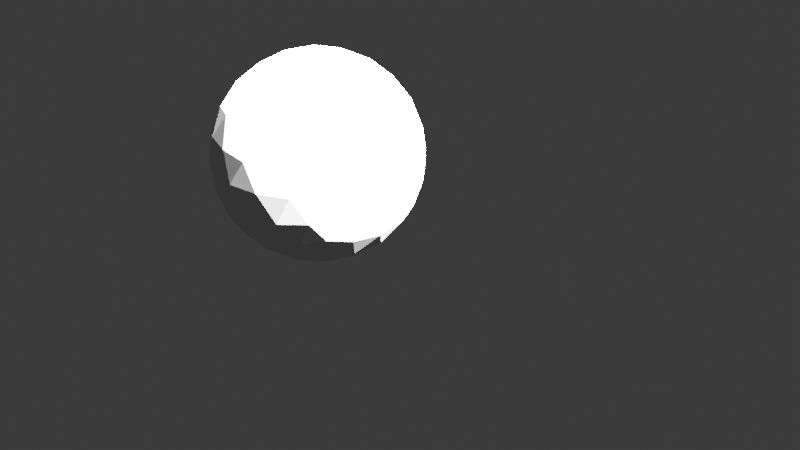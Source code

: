 # Source: new.blend  (saved by Blender 4.3.34; exported with 4.5.12 LTS)
import bpy
from mathutils import Matrix  # noqa: F401  (used for matrix-valued properties, if any)

bpy.ops.wm.read_factory_settings(use_empty=True)
scene = bpy.context.scene
scene.name = 'Scene'

# ---- collections
col_collection = bpy.data.collections.new('Collection'); scene.collection.children.link(col_collection)

# ---- world
world_world = bpy.data.worlds.new('World'); scene.world = world_world
world_world.use_nodes = True; world_world.node_tree.nodes.clear()
_N = world_world.node_tree.nodes; _L = world_world.node_tree.links
n0 = _N.new('ShaderNodeOutputWorld'); n0.name = 'World Output'; n0.location = (300, 300)
n1 = _N.new('ShaderNodeBackground'); n1.name = 'Background'; n1.location = (10, 300)
n1.inputs[0].default_value = (0.05088, 0.05088, 0.05088, 1.0)
_L.new(n1.outputs[0], n0.inputs[0])
n0.is_active_output = True
world_world.color = (0.05088, 0.05088, 0.05088)
world_world.sun_shadow_jitter_overblur = 0.0

# ---- cameras
cam_camera = bpy.data.cameras.new('Camera')
cam_camera.clip_end = 100.0
cam_camera.ortho_scale = 7.314

# ---- lights
light_light = bpy.data.lights.new('Light', 'SUN')
light_light.angle = 0.1993
light_light.energy = 1000.0
light_light.shadow_soft_size = 0.1
light_light.shadow_cascade_max_distance = 1000.0

# ---- meshes
me_icosphere = bpy.data.meshes.new('Icosphere')
me_icosphere.from_pydata([(0.0, 0.0, -0.99), (0.7164, -0.5205, -0.4427), (-0.2736, -0.8421, -0.4427), (-0.8855, 0.0, -0.4427), (-0.2736, 0.8421, -0.4427), (0.7164, 0.5205, -0.4427), (0.2736, -0.8421, 0.4427), (-0.7164, -0.5205, 0.4427), (-0.7164, 0.5205, 0.4427), (0.2736, 0.8421, 0.4427), (0.8855, 0.0, 0.4427), (0.0, 0.0, 0.99), (-0.2305, -0.7094, -0.6509), (-0.1608, -0.495, -0.8421), (-0.07683, -0.2365, -0.9583), (0.2011, -0.1461, -0.9583), (0.4211, -0.3059, -0.8421), (0.6035, -0.4384, -0.6509), (0.5266, -0.6749, -0.4973), (0.2602, -0.8009, -0.5205), (-0.02934, -0.8555, -0.4973), (0.8046, 0.2923, -0.4973), (0.8421, -3.503e-08, -0.5205), (0.8046, -0.2923, -0.4973), (0.2011, 0.1461, -0.9583), (0.4211, 0.3059, -0.8421), (0.6035, 0.4384, -0.6509), (-0.7459, 0.0, -0.6509), (-0.5205, 0.0, -0.8421), (-0.2486, 0.0, -0.9583), (-0.4791, -0.7094, -0.4973), (-0.6813, -0.495, -0.5205), (-0.8227, -0.2365, -0.4973), (-0.2305, 0.7094, -0.6509), (-0.1608, 0.495, -0.8421), (-0.07683, 0.2365, -0.9583), (-0.8227, 0.2365, -0.4973), (-0.6813, 0.495, -0.5205), (-0.4791, 0.7094, -0.4973), (-0.02934, 0.8555, -0.4973), (0.2602, 0.8009, -0.5205), (0.5266, 0.6749, -0.4973), (0.9471, -0.1461, 0.2486), (0.9415, -0.3059, -1.752e-08), (0.8521, -0.4384, -0.2486), (0.8521, 0.4384, -0.2486), (0.9415, 0.3059, 1.752e-08), (0.9471, 0.1461, 0.2486), (0.1537, -0.9459, 0.2486), (0.0, -0.99, -1.752e-08), (-0.1537, -0.9459, -0.2486), (0.6803, -0.6749, -0.2486), (0.5819, -0.8009, 1.752e-08), (0.4316, -0.8555, 0.2486), (-0.8521, -0.4384, 0.2486), (-0.9415, -0.3059, -1.752e-08), (-0.9471, -0.1461, -0.2486), (-0.4316, -0.8555, -0.2486), (-0.5819, -0.8009, 1.752e-08), (-0.6803, -0.6749, 0.2486), (-0.6803, 0.6749, 0.2486), (-0.5819, 0.8009, -1.752e-08), (-0.4316, 0.8555, -0.2486), (-0.9471, 0.1461, -0.2486), (-0.9415, 0.3059, 1.752e-08), (-0.8521, 0.4384, 0.2486), (0.4316, 0.8555, 0.2486), (0.5819, 0.8009, -1.752e-08), (0.6803, 0.6749, -0.2486), (-0.1537, 0.9459, -0.2486), (0.0, 0.99, 1.752e-08), (0.1537, 0.9459, 0.2486), (0.8227, -0.2365, 0.4973), (0.6813, -0.495, 0.5205), (0.4791, -0.7094, 0.4973), (0.02934, -0.8555, 0.4973), (-0.2602, -0.8009, 0.5205), (-0.5266, -0.6749, 0.4973), (-0.8046, -0.2923, 0.4973), (-0.8421, 3.503e-08, 0.5205), (-0.8046, 0.2923, 0.4973), (-0.5266, 0.6749, 0.4973), (-0.2602, 0.8009, 0.5205), (0.02934, 0.8555, 0.4973), (0.4791, 0.7094, 0.4973), (0.6813, 0.495, 0.5205), (0.8227, 0.2365, 0.4973), (0.07683, -0.2365, 0.9583), (0.1608, -0.495, 0.8421), (0.2305, -0.7094, 0.6509), (0.7459, 0.0, 0.6509), (0.5205, 0.0, 0.8421), (0.2486, 0.0, 0.9583), (-0.2011, -0.1461, 0.9583), (-0.4211, -0.3059, 0.8421), (-0.6035, -0.4384, 0.6509), (-0.2011, 0.1461, 0.9583), (-0.4211, 0.3059, 0.8421), (-0.6035, 0.4384, 0.6509), (0.07683, 0.2365, 0.9583), (0.1608, 0.495, 0.8421), (0.2305, 0.7094, 0.6509), (0.3582, 0.2602, 0.8855), (0.6318, 0.2602, 0.7164), (0.4427, 0.5205, 0.7164), (-0.1368, 0.4211, 0.8855), (-0.05226, 0.6813, 0.7164), (-0.3582, 0.5819, 0.7164), (-0.4427, 0.0, 0.8855), (-0.6641, 0.1608, 0.7164), (-0.6641, -0.1608, 0.7164), (-0.1368, -0.4211, 0.8855), (-0.3582, -0.5819, 0.7164), (-0.05226, -0.6813, 0.7164), (0.3582, -0.2602, 0.8855), (0.4427, -0.5205, 0.7164), (0.6318, -0.2602, 0.7164), (0.8532, 0.4211, 0.2736), (0.8009, 0.5819, 1.64e-08), (0.6641, 0.6813, 0.2736), (-0.1368, 0.9415, 0.2736), (-0.3059, 0.9415, -4.592e-07), (-0.4427, 0.8421, 0.2736), (-0.9377, 0.1608, 0.2736), (-0.99, -3.608e-07, 6.396e-07), (-0.9377, -0.1608, 0.2736), (-0.4427, -0.8421, 0.2736), (-0.3059, -0.9415, -7.872e-07), (-0.1368, -0.9415, 0.2736), (0.6641, -0.6813, 0.2736), (0.8009, -0.5819, -1.902e-06), (0.8532, -0.4211, 0.2736), (0.3059, 0.9415, -2.615e-14), (0.4427, 0.8421, -0.2736), (0.1368, 0.9415, -0.2736), (-0.8009, 0.5819, -7.845e-14), (-0.6641, 0.6813, -0.2736), (-0.8532, 0.4211, -0.2736), (-0.8009, -0.5819, 7.845e-14), (-0.8532, -0.4211, -0.2736), (-0.6641, -0.6813, -0.2736), (0.3059, -0.9415, 2.802e-14), (0.1368, -0.9415, -0.2736), (0.4427, -0.8421, -0.2736), (0.99, 0.0, 0.0), (0.9377, -0.1608, -0.2736), (0.9377, 0.1608, -0.2736), (0.3582, 0.5819, -0.7164), (0.1368, 0.4211, -0.8855), (0.05226, 0.6813, -0.7164), (-0.4427, 0.5205, -0.7164), (-0.3582, 0.2602, -0.8855), (-0.6318, 0.2602, -0.7164), (-0.6318, -0.2602, -0.7164), (-0.3582, -0.2602, -0.8855), (-0.4427, -0.5205, -0.7164), (0.6641, 0.1608, -0.7164), (0.6641, -0.1608, -0.7164), (0.4427, -7.38e-07, -0.8855), (0.05226, -0.6813, -0.7164), (0.1368, -0.4211, -0.8855), (0.3582, -0.5819, -0.7164)], [], [(0, 15, 14), (1, 17, 23), (0, 14, 29), (0, 29, 35), (0, 35, 24), (1, 23, 44), (2, 20, 50), (3, 32, 56), (4, 38, 62), (5, 41, 68), (1, 44, 51), (2, 50, 57), (3, 56, 63), (4, 62, 69), (5, 68, 45), (6, 74, 89), (7, 77, 95), (8, 80, 98), (9, 83, 101), (10, 86, 90), (92, 99, 11), (91, 102, 92), (90, 103, 91), (92, 102, 99), (102, 100, 99), (91, 103, 102), (103, 104, 102), (102, 104, 100), (104, 101, 100), (90, 86, 103), (86, 85, 103), (103, 85, 104), (85, 84, 104), (104, 84, 101), (84, 9, 101), (99, 96, 11), (100, 105, 99), (101, 106, 100), (99, 105, 96), (105, 97, 96), (100, 106, 105), (106, 107, 105), (105, 107, 97), (107, 98, 97), (101, 83, 106), (83, 82, 106), (106, 82, 107), (82, 81, 107), (107, 81, 98), (81, 8, 98), (96, 93, 11), (97, 108, 96), (98, 109, 97), (96, 108, 93), (108, 94, 93), (97, 109, 108), (109, 110, 108), (108, 110, 94), (110, 95, 94), (98, 80, 109), (80, 79, 109), (109, 79, 110), (79, 78, 110), (110, 78, 95), (78, 7, 95), (93, 87, 11), (94, 111, 93), (95, 112, 94), (93, 111, 87), (111, 88, 87), (94, 112, 111), (112, 113, 111), (111, 113, 88), (113, 89, 88), (95, 77, 112), (77, 76, 112), (112, 76, 113), (76, 75, 113), (113, 75, 89), (75, 6, 89), (87, 92, 11), (88, 114, 87), (89, 115, 88), (87, 114, 92), (114, 91, 92), (88, 115, 114), (115, 116, 114), (114, 116, 91), (116, 90, 91), (89, 74, 115), (74, 73, 115), (115, 73, 116), (73, 72, 116), (116, 72, 90), (72, 10, 90), (47, 86, 10), (46, 117, 47), (45, 118, 46), (47, 117, 86), (117, 85, 86), (46, 118, 117), (118, 119, 117), (117, 119, 85), (119, 84, 85), (45, 68, 118), (68, 67, 118), (118, 67, 119), (67, 66, 119), (119, 66, 84), (66, 9, 84), (71, 83, 9), (70, 120, 71), (69, 121, 70), (71, 120, 83), (120, 82, 83), (70, 121, 120), (121, 122, 120), (120, 122, 82), (122, 81, 82), (69, 62, 121), (62, 61, 121), (121, 61, 122), (61, 60, 122), (122, 60, 81), (60, 8, 81), (65, 80, 8), (64, 123, 65), (63, 124, 64), (65, 123, 80), (123, 79, 80), (64, 124, 123), (124, 125, 123), (123, 125, 79), (125, 78, 79), (63, 56, 124), (56, 55, 124), (124, 55, 125), (55, 54, 125), (125, 54, 78), (54, 7, 78), (59, 77, 7), (58, 126, 59), (57, 127, 58), (59, 126, 77), (126, 76, 77), (58, 127, 126), (127, 128, 126), (126, 128, 76), (128, 75, 76), (57, 50, 127), (50, 49, 127), (127, 49, 128), (49, 48, 128), (128, 48, 75), (48, 6, 75), (53, 74, 6), (52, 129, 53), (51, 130, 52), (53, 129, 74), (129, 73, 74), (52, 130, 129), (130, 131, 129), (129, 131, 73), (131, 72, 73), (51, 44, 130), (44, 43, 130), (130, 43, 131), (43, 42, 131), (131, 42, 72), (42, 10, 72), (66, 71, 9), (67, 132, 66), (68, 133, 67), (66, 132, 71), (132, 70, 71), (67, 133, 132), (133, 134, 132), (132, 134, 70), (134, 69, 70), (68, 41, 133), (41, 40, 133), (133, 40, 134), (40, 39, 134), (134, 39, 69), (39, 4, 69), (60, 65, 8), (61, 135, 60), (62, 136, 61), (60, 135, 65), (135, 64, 65), (61, 136, 135), (136, 137, 135), (135, 137, 64), (137, 63, 64), (62, 38, 136), (38, 37, 136), (136, 37, 137), (37, 36, 137), (137, 36, 63), (36, 3, 63), (54, 59, 7), (55, 138, 54), (56, 139, 55), (54, 138, 59), (138, 58, 59), (55, 139, 138), (139, 140, 138), (138, 140, 58), (140, 57, 58), (56, 32, 139), (32, 31, 139), (139, 31, 140), (31, 30, 140), (140, 30, 57), (30, 2, 57), (48, 53, 6), (49, 141, 48), (50, 142, 49), (48, 141, 53), (141, 52, 53), (49, 142, 141), (142, 143, 141), (141, 143, 52), (143, 51, 52), (50, 20, 142), (20, 19, 142), (142, 19, 143), (19, 18, 143), (143, 18, 51), (18, 1, 51), (42, 47, 10), (43, 144, 42), (44, 145, 43), (42, 144, 47), (144, 46, 47), (43, 145, 144), (145, 146, 144), (144, 146, 46), (146, 45, 46), (44, 23, 145), (23, 22, 145), (145, 22, 146), (22, 21, 146), (146, 21, 45), (21, 5, 45), (26, 41, 5), (25, 147, 26), (24, 148, 25), (26, 147, 41), (147, 40, 41), (25, 148, 147), (148, 149, 147), (147, 149, 40), (149, 39, 40), (24, 35, 148), (35, 34, 148), (148, 34, 149), (34, 33, 149), (149, 33, 39), (33, 4, 39), (33, 38, 4), (34, 150, 33), (35, 151, 34), (33, 150, 38), (150, 37, 38), (34, 151, 150), (151, 152, 150), (150, 152, 37), (152, 36, 37), (35, 29, 151), (29, 28, 151), (151, 28, 152), (28, 27, 152), (152, 27, 36), (27, 3, 36), (27, 32, 3), (28, 153, 27), (29, 154, 28), (27, 153, 32), (153, 31, 32), (28, 154, 153), (154, 155, 153), (153, 155, 31), (155, 30, 31), (29, 14, 154), (14, 13, 154), (154, 13, 155), (13, 12, 155), (155, 12, 30), (12, 2, 30), (21, 26, 5), (22, 156, 21), (23, 157, 22), (21, 156, 26), (156, 25, 26), (22, 157, 156), (157, 158, 156), (156, 158, 25), (158, 24, 25), (23, 17, 157), (17, 16, 157), (157, 16, 158), (16, 15, 158), (158, 15, 24), (15, 0, 24), (12, 20, 2), (13, 159, 12), (14, 160, 13), (12, 159, 20), (159, 19, 20), (13, 160, 159), (160, 161, 159), (159, 161, 19), (161, 18, 19), (14, 15, 160), (15, 16, 160), (160, 16, 161), (16, 17, 161), (161, 17, 18), (17, 1, 18)])
_uv = me_icosphere.uv_layers.new(name='UVMap')
_uv.uv.foreach_set('vector', [0.8737, 0.8651, 0.8206, 0.8792, 0.8437, 0.8192, 0.1443, 0.3042, 0.1347, 0.3422, 0.09162, 0.3004, 0.8737, 0.8651, 0.8437, 0.8192, 0.9058, 0.8218, 0.8737, 0.8651, 0.9058, 0.8218, 0.9212, 0.8834, 0.8737, 0.8651, 0.9212, 0.8834, 0.8685, 0.9189, 0.1443, 0.3042, 0.09162, 0.3004, 0.1228, 0.2581, 0.4481, 0.6466, 0.4051, 0.6614, 0.4062, 0.6122, 0.4235, 0.2583, 0.3954, 0.2857, 0.3806, 0.2274, 0.6455, 0.2022, 0.5988, 0.2224, 0.6163, 0.1606, 0.2002, 0.5915, 0.1452, 0.5927, 0.1826, 0.5414, 0.1443, 0.3042, 0.1228, 0.2581, 0.1851, 0.2739, 0.4481, 0.6466, 0.4062, 0.6122, 0.4668, 0.6044, 0.4235, 0.2583, 0.3806, 0.2274, 0.4293, 0.2078, 0.6455, 0.2022, 0.6163, 0.1606, 0.6685, 0.1547, 0.2002, 0.5915, 0.1826, 0.5414, 0.2422, 0.5561, 0.3039, 0.14, 0.2572, 0.1198, 0.2985, 0.08745, 0.5307, 0.436, 0.4758, 0.4349, 0.5123, 0.3884, 0.4859, 0.03803, 0.4332, 0.04185, 0.4763, -1.71e-08, 0.7433, 0.6499, 0.7107, 0.6086, 0.7704, 0.6201, 0.08188, 0.08392, 0.05375, 0.05658, 0.1115, 0.04021, 0.9058, 0.5205, 0.8437, 0.5231, 0.8737, 0.4771, 0.9366, 0.5696, 0.8742, 0.5761, 0.9058, 0.5205, 0.957, 0.6123, 0.9023, 0.6267, 0.9366, 0.5696, 0.9058, 0.5205, 0.8742, 0.5761, 0.8437, 0.5231, 0.8742, 0.5761, 0.8064, 0.575, 0.8437, 0.5231, 0.9366, 0.5696, 0.9023, 0.6267, 0.8742, 0.5761, 0.9023, 0.6267, 0.8339, 0.6295, 0.8742, 0.5761, 0.8742, 0.5761, 0.8339, 0.6295, 0.8064, 0.575, 0.8339, 0.6295, 0.7704, 0.6201, 0.8064, 0.575, 0.1115, 0.04021, 0.05375, 0.05658, 0.08688, 0.00896, 0.9204, 0.6608, 0.8599, 0.6711, 0.9023, 0.6267, 0.9023, 0.6267, 0.8599, 0.6711, 0.8339, 0.6295, 0.2358, 0.3877, 0.1726, 0.3788, 0.1981, 0.3422, 0.8339, 0.6295, 0.796, 0.666, 0.7704, 0.6201, 0.1726, 0.3788, 0.1175, 0.381, 0.1345, 0.3436, 0.8437, 0.5231, 0.8206, 0.4631, 0.8737, 0.4771, 0.8064, 0.575, 0.7803, 0.513, 0.8437, 0.5231, 0.7704, 0.6201, 0.74, 0.5664, 0.8064, 0.575, 0.8437, 0.5231, 0.7803, 0.513, 0.8206, 0.4631, 0.7803, 0.513, 0.7582, 0.4494, 0.8206, 0.4631, 0.8064, 0.575, 0.74, 0.5664, 0.7803, 0.513, 0.74, 0.5664, 0.7147, 0.5003, 0.7803, 0.513, 0.7803, 0.513, 0.7147, 0.5003, 0.7582, 0.4494, 0.7147, 0.5003, 0.7012, 0.4401, 0.7582, 0.4494, 0.7704, 0.6201, 0.7107, 0.6086, 0.74, 0.5664, 0.7107, 0.6086, 0.6815, 0.551, 0.74, 0.5664, 0.74, 0.5664, 0.6815, 0.551, 0.7147, 0.5003, 0.6815, 0.551, 0.6646, 0.4886, 0.7147, 0.5003, 0.7147, 0.5003, 0.6646, 0.4886, 0.7012, 0.4401, 0.6646, 0.4886, 0.6611, 0.4361, 0.7012, 0.4401, 0.8206, 0.4631, 0.8685, 0.4234, 0.8737, 0.4771, 0.7582, 0.4494, 0.8077, 0.4032, 0.8206, 0.4631, 0.7012, 0.4401, 0.742, 0.3906, 0.7582, 0.4494, 0.8206, 0.4631, 0.8077, 0.4032, 0.8685, 0.4234, 0.8077, 0.4032, 0.8585, 0.3663, 0.8685, 0.4234, 0.7582, 0.4494, 0.742, 0.3906, 0.8077, 0.4032, 0.742, 0.3906, 0.7948, 0.3469, 0.8077, 0.4032, 0.8077, 0.4032, 0.7948, 0.3469, 0.8585, 0.3663, 0.5545, 0.3585, 0.5123, 0.3884, 0.4884, 0.3422, 0.7012, 0.4401, 0.6895, 0.3889, 0.742, 0.3906, 0.6895, 0.3889, 0.7335, 0.3422, 0.742, 0.3906, 0.742, 0.3906, 0.7335, 0.3422, 0.7948, 0.3469, 0.6139, 0.3895, 0.5722, 0.411, 0.5545, 0.3585, 0.5545, 0.3585, 0.5722, 0.411, 0.5123, 0.3884, 0.5722, 0.411, 0.5307, 0.436, 0.5123, 0.3884, 0.8685, 0.4234, 0.9212, 0.4588, 0.8737, 0.4771, 0.8585, 0.3663, 0.9184, 0.3986, 0.8685, 0.4234, 0.5123, 0.3884, 0.4484, 0.3848, 0.4884, 0.3422, 0.8685, 0.4234, 0.9184, 0.3986, 0.9212, 0.4588, 0.9184, 0.3986, 0.9688, 0.4406, 0.9212, 0.4588, 0.8585, 0.3663, 0.9055, 0.3422, 0.9184, 0.3986, 0.4484, 0.3848, 0.3817, 0.3934, 0.4219, 0.3422, 0.9184, 0.3986, 0.9635, 0.3813, 0.9688, 0.4406, 0.3351, 0.07166, 0.2985, 0.08745, 0.2822, 0.03296, 0.5123, 0.3884, 0.4758, 0.4349, 0.4484, 0.3848, 0.4758, 0.4349, 0.412, 0.4396, 0.4484, 0.3848, 0.4484, 0.3848, 0.412, 0.4396, 0.3817, 0.3934, 0.412, 0.4396, 0.3546, 0.4504, 0.3817, 0.3934, 0.3817, 0.3934, 0.3546, 0.4504, 0.3306, 0.4117, 0.3416, 0.1293, 0.3039, 0.14, 0.2985, 0.08745, 0.9212, 0.4588, 0.9058, 0.5205, 0.8737, 0.4771, 0.9688, 0.4406, 0.9595, 0.5054, 0.9212, 0.4588, 0.2985, 0.08745, 0.2422, 0.06122, 0.2822, 0.03296, 0.9212, 0.4588, 0.9595, 0.5054, 0.9058, 0.5205, 0.9595, 0.5054, 0.9366, 0.5696, 0.9058, 0.5205, 0.2822, 0.03296, 0.2422, 0.06122, 0.2191, 0.008271, 0.2422, 0.06122, 0.1736, 0.04389, 0.2191, 0.008271, 0.9595, 0.5054, 0.9876, 0.556, 0.9366, 0.5696, 0.1736, 0.04389, 0.1115, 0.04021, 0.1518, -8.096e-09, 0.2985, 0.08745, 0.2572, 0.1198, 0.2422, 0.06122, 0.2572, 0.1198, 0.1957, 0.1007, 0.2422, 0.06122, 0.2422, 0.06122, 0.1957, 0.1007, 0.1736, 0.04389, 0.1957, 0.1007, 0.1325, 0.08832, 0.1736, 0.04389, 0.1736, 0.04389, 0.1325, 0.08832, 0.1115, 0.04021, 0.1325, 0.08832, 0.08188, 0.08392, 0.1115, 0.04021, 0.03904, 0.1148, 0.05375, 0.05658, 0.08188, 0.08392, 0.2844, 0.5115, 0.2656, 0.446, 0.315, 0.4674, 0.2422, 0.5561, 0.2255, 0.4948, 0.2844, 0.5115, 0.315, 0.4674, 0.2656, 0.446, 0.2918, 0.4083, 0.2656, 0.446, 0.2358, 0.3877, 0.2918, 0.4083, 0.2844, 0.5115, 0.2255, 0.4948, 0.2656, 0.446, 0.2255, 0.4948, 0.2, 0.4298, 0.2656, 0.446, 0.2656, 0.446, 0.2, 0.4298, 0.2358, 0.3877, 0.2, 0.4298, 0.1726, 0.3788, 0.2358, 0.3877, 0.2422, 0.5561, 0.1826, 0.5414, 0.2255, 0.4948, 0.1826, 0.5414, 0.1596, 0.4806, 0.2255, 0.4948, 0.2255, 0.4948, 0.1596, 0.4806, 0.2, 0.4298, 0.1596, 0.4806, 0.1362, 0.4231, 0.2, 0.4298, 0.2, 0.4298, 0.1362, 0.4231, 0.1726, 0.3788, 0.1362, 0.4231, 0.1175, 0.381, 0.1726, 0.3788, 0.07561, 0.4154, 0.07455, 0.3662, 0.1175, 0.381, 0.03282, 0.4643, 0.02541, 0.4073, 0.07561, 0.4154, 0.6685, 0.1547, 0.6343, 0.1028, 0.6832, 0.09976, 0.07561, 0.4154, 0.02541, 0.4073, 0.07455, 0.3662, 0.6619, 0.5964, 0.6815, 0.551, 0.7107, 0.6086, 0.6832, 0.09976, 0.6343, 0.1028, 0.6424, 0.0456, 0.6343, 0.1028, 0.585, 0.05206, 0.6424, 0.0456, 0.6424, 0.0456, 0.585, 0.05206, 0.5894, 0.003243, 0.585, 0.05206, 0.5341, 0.01637, 0.5894, 0.003243, 0.6685, 0.1547, 0.6163, 0.1606, 0.6343, 0.1028, 0.6163, 0.1606, 0.574, 0.112, 0.6343, 0.1028, 0.6343, 0.1028, 0.574, 0.112, 0.585, 0.05206, 0.574, 0.112, 0.5267, 0.06835, 0.585, 0.05206, 0.585, 0.05206, 0.5267, 0.06835, 0.5341, 0.01637, 0.5267, 0.06835, 0.4859, 0.03803, 0.5341, 0.01637, 0.4644, 0.0841, 0.4332, 0.04185, 0.4859, 0.03803, 0.4435, 0.145, 0.4054, 0.09743, 0.4644, 0.0841, 0.4293, 0.2078, 0.3861, 0.1655, 0.4435, 0.145, 0.4644, 0.0841, 0.4054, 0.09743, 0.4332, 0.04185, 0.4054, 0.09743, 0.3783, 0.05658, 0.4332, 0.04185, 0.4435, 0.145, 0.3861, 0.1655, 0.4054, 0.09743, 0.3861, 0.1655, 0.3518, 0.119, 0.4054, 0.09743, 0.4054, 0.09743, 0.3518, 0.119, 0.3783, 0.05658, 0.6211, 0.4499, 0.5722, 0.411, 0.6139, 0.3895, 0.4293, 0.2078, 0.3806, 0.2274, 0.3861, 0.1655, 0.3806, 0.2274, 0.3416, 0.1861, 0.3861, 0.1655, 0.6611, 0.4987, 0.615, 0.5161, 0.6211, 0.4499, 0.615, 0.5161, 0.5728, 0.4714, 0.6211, 0.4499, 0.6211, 0.4499, 0.5728, 0.4714, 0.5722, 0.411, 0.5728, 0.4714, 0.5307, 0.436, 0.5722, 0.411, 0.5132, 0.4862, 0.4758, 0.4349, 0.5307, 0.436, 0.4902, 0.547, 0.4494, 0.4925, 0.5132, 0.4862, 0.4668, 0.6044, 0.4238, 0.5576, 0.4902, 0.547, 0.5132, 0.4862, 0.4494, 0.4925, 0.4758, 0.4349, 0.4494, 0.4925, 0.412, 0.4396, 0.4758, 0.4349, 0.4902, 0.547, 0.4238, 0.5576, 0.4494, 0.4925, 0.4238, 0.5576, 0.3827, 0.5011, 0.4494, 0.4925, 0.4494, 0.4925, 0.3827, 0.5011, 0.412, 0.4396, 0.3827, 0.5011, 0.3546, 0.4504, 0.412, 0.4396, 0.4668, 0.6044, 0.4062, 0.6122, 0.4238, 0.5576, 0.4062, 0.6122, 0.3634, 0.5633, 0.4238, 0.5576, 0.4238, 0.5576, 0.3634, 0.5633, 0.3827, 0.5011, 0.3634, 0.5633, 0.3314, 0.5095, 0.3827, 0.5011, 0.3827, 0.5011, 0.3314, 0.5095, 0.3546, 0.4504, 0.3269, 0.1875, 0.3039, 0.14, 0.3416, 0.1293, 0.2747, 0.1817, 0.2572, 0.1198, 0.3039, 0.14, 0.2324, 0.2302, 0.216, 0.1649, 0.2747, 0.1817, 0.1851, 0.2739, 0.1667, 0.2156, 0.2324, 0.2302, 0.2747, 0.1817, 0.216, 0.1649, 0.2572, 0.1198, 0.216, 0.1649, 0.1957, 0.1007, 0.2572, 0.1198, 0.2324, 0.2302, 0.1667, 0.2156, 0.216, 0.1649, 0.1667, 0.2156, 0.1474, 0.1476, 0.216, 0.1649, 0.216, 0.1649, 0.1474, 0.1476, 0.1957, 0.1007, 0.1474, 0.1476, 0.1325, 0.08832, 0.1957, 0.1007, 0.1851, 0.2739, 0.1228, 0.2581, 0.1667, 0.2156, 0.1228, 0.2581, 0.1019, 0.1972, 0.1667, 0.2156, 0.1667, 0.2156, 0.1019, 0.1972, 0.1474, 0.1476, 0.1019, 0.1972, 0.08773, 0.1344, 0.1474, 0.1476, 0.1474, 0.1476, 0.08773, 0.1344, 0.1325, 0.08832, 0.08773, 0.1344, 0.08188, 0.08392, 0.1325, 0.08832, 0.1362, 0.4231, 0.07561, 0.4154, 0.1175, 0.381, 0.1596, 0.4806, 0.09325, 0.47, 0.1362, 0.4231, 0.1826, 0.5414, 0.1188, 0.5351, 0.1596, 0.4806, 0.1362, 0.4231, 0.09325, 0.47, 0.07561, 0.4154, 0.09325, 0.47, 0.03282, 0.4643, 0.07561, 0.4154, 0.1596, 0.4806, 0.1188, 0.5351, 0.09325, 0.47, 0.1188, 0.5351, 0.05212, 0.5265, 0.09325, 0.47, 0.09325, 0.47, 0.05212, 0.5265, 0.03282, 0.4643, 0.05212, 0.5265, 0.0008656, 0.518, 0.03282, 0.4643, 0.1826, 0.5414, 0.1452, 0.5927, 0.1188, 0.5351, 0.1452, 0.5927, 0.08142, 0.588, 0.1188, 0.5351, 0.1188, 0.5351, 0.08142, 0.588, 0.05212, 0.5265, 0.08142, 0.588, 0.02408, 0.5771, 0.05212, 0.5265, 0.05212, 0.5265, 0.02408, 0.5771, 0.0008656, 0.518, 0.6832, 0.2129, 0.6455, 0.2022, 0.6685, 0.1547, 0.5267, 0.06835, 0.4644, 0.0841, 0.4859, 0.03803, 0.574, 0.112, 0.5083, 0.1266, 0.5267, 0.06835, 0.6163, 0.1606, 0.5576, 0.1773, 0.574, 0.112, 0.5267, 0.06835, 0.5083, 0.1266, 0.4644, 0.0841, 0.5083, 0.1266, 0.4435, 0.145, 0.4644, 0.0841, 0.574, 0.112, 0.5576, 0.1773, 0.5083, 0.1266, 0.5576, 0.1773, 0.489, 0.1947, 0.5083, 0.1266, 0.5083, 0.1266, 0.489, 0.1947, 0.4435, 0.145, 0.489, 0.1947, 0.4293, 0.2078, 0.4435, 0.145, 0.6163, 0.1606, 0.5988, 0.2224, 0.5576, 0.1773, 0.5988, 0.2224, 0.5373, 0.2415, 0.5576, 0.1773, 0.5576, 0.1773, 0.5373, 0.2415, 0.489, 0.1947, 0.5373, 0.2415, 0.4741, 0.2539, 0.489, 0.1947, 0.489, 0.1947, 0.4741, 0.2539, 0.4293, 0.2078, 0.4741, 0.2539, 0.4235, 0.2583, 0.4293, 0.2078, 0.5728, 0.4714, 0.5132, 0.4862, 0.5307, 0.436, 0.615, 0.5161, 0.5561, 0.5327, 0.5728, 0.4714, 0.6456, 0.5601, 0.5961, 0.5815, 0.615, 0.5161, 0.5728, 0.4714, 0.5561, 0.5327, 0.5132, 0.4862, 0.5561, 0.5327, 0.4902, 0.547, 0.5132, 0.4862, 0.615, 0.5161, 0.5961, 0.5815, 0.5561, 0.5327, 0.5961, 0.5815, 0.5305, 0.5978, 0.5561, 0.5327, 0.5561, 0.5327, 0.5305, 0.5978, 0.4902, 0.547, 0.5305, 0.5978, 0.4668, 0.6044, 0.4902, 0.547, 0.6456, 0.5601, 0.6224, 0.6192, 0.5961, 0.5815, 0.6224, 0.6192, 0.5664, 0.6399, 0.5961, 0.5815, 0.5961, 0.5815, 0.5664, 0.6399, 0.5305, 0.5978, 0.5664, 0.6399, 0.5031, 0.6488, 0.5305, 0.5978, 0.5305, 0.5978, 0.5031, 0.6488, 0.4668, 0.6044, 0.5031, 0.6488, 0.4481, 0.6466, 0.4668, 0.6044, 0.3269, 0.1875, 0.2747, 0.1817, 0.3039, 0.14, 0.3416, 0.2425, 0.2927, 0.2394, 0.3269, 0.1875, 0.4062, 0.6122, 0.356, 0.6202, 0.3634, 0.5633, 0.3269, 0.1875, 0.2927, 0.2394, 0.2747, 0.1817, 0.2927, 0.2394, 0.2324, 0.2302, 0.2747, 0.1817, 0.3416, 0.2425, 0.3008, 0.2966, 0.2927, 0.2394, 0.3008, 0.2966, 0.2434, 0.2902, 0.2927, 0.2394, 0.2927, 0.2394, 0.2434, 0.2902, 0.2324, 0.2302, 0.2434, 0.2902, 0.1851, 0.2739, 0.2324, 0.2302, 0.4062, 0.6122, 0.4051, 0.6614, 0.356, 0.6202, 0.7107, 0.7336, 0.6815, 0.7913, 0.6619, 0.7458, 0.3008, 0.2966, 0.2478, 0.339, 0.2434, 0.2902, 0.2478, 0.339, 0.1925, 0.3259, 0.2434, 0.2902, 0.2434, 0.2902, 0.1925, 0.3259, 0.1851, 0.2739, 0.1925, 0.3259, 0.1443, 0.3042, 0.1851, 0.2739, 0.08773, 0.1344, 0.03904, 0.1148, 0.08188, 0.08392, 0.1019, 0.1972, 0.04449, 0.1767, 0.08773, 0.1344, 0.1228, 0.2581, 0.06378, 0.2448, 0.1019, 0.1972, 0.08773, 0.1344, 0.04449, 0.1767, 0.03904, 0.1148, 0.04449, 0.1767, -4.821e-09, 0.1562, 0.03904, 0.1148, 0.1019, 0.1972, 0.06378, 0.2448, 0.04449, 0.1767, 0.06378, 0.2448, 0.0102, 0.2232, 0.04449, 0.1767, 0.3306, 0.5288, 0.2905, 0.5776, 0.2844, 0.5115, 0.2905, 0.5776, 0.2422, 0.5561, 0.2844, 0.5115, 0.1228, 0.2581, 0.09162, 0.3004, 0.06378, 0.2448, 0.09162, 0.3004, 0.03669, 0.2857, 0.06378, 0.2448, 0.06378, 0.2448, 0.03669, 0.2857, 0.0102, 0.2232, 0.2833, 0.638, 0.2417, 0.6166, 0.2905, 0.5776, 0.2905, 0.5776, 0.2417, 0.6166, 0.2422, 0.5561, 0.2417, 0.6166, 0.2002, 0.5915, 0.2422, 0.5561, 0.1818, 0.6392, 0.1452, 0.5927, 0.2002, 0.5915, 0.1578, 0.6853, 0.1178, 0.6427, 0.1818, 0.6392, 0.8685, 0.9189, 0.9184, 0.9436, 0.8585, 0.9759, 0.1818, 0.6392, 0.1178, 0.6427, 0.1452, 0.5927, 0.1178, 0.6427, 0.08142, 0.588, 0.1452, 0.5927, 0.8585, 0.9759, 0.9184, 0.9436, 0.9055, 1.0, 0.09134, 0.6853, 0.05117, 0.6342, 0.1178, 0.6427, 0.1178, 0.6427, 0.05117, 0.6342, 0.08142, 0.588, 0.05117, 0.6342, 0.02408, 0.5771, 0.08142, 0.588, 0.8685, 0.9189, 0.9212, 0.8834, 0.9184, 0.9436, 0.9212, 0.8834, 0.9688, 0.9017, 0.9184, 0.9436, 0.9184, 0.9436, 0.9688, 0.9017, 0.9635, 0.961, 0.6238, 0.3093, 0.6401, 0.2548, 0.6767, 0.2706, 0.05117, 0.6342, -1.998e-08, 0.6158, 0.02408, 0.5771, 0.6401, 0.2548, 0.6455, 0.2022, 0.6832, 0.2129, 0.6401, 0.2548, 0.5988, 0.2224, 0.6455, 0.2022, 0.6238, 0.3093, 0.5838, 0.281, 0.6401, 0.2548, 0.9212, 0.8834, 0.9595, 0.8368, 0.9688, 0.9017, 0.6401, 0.2548, 0.5838, 0.281, 0.5988, 0.2224, 0.5838, 0.281, 0.5373, 0.2415, 0.5988, 0.2224, 0.6238, 0.3093, 0.5607, 0.334, 0.5838, 0.281, 0.5607, 0.334, 0.5152, 0.2983, 0.5838, 0.281, 0.5838, 0.281, 0.5152, 0.2983, 0.5373, 0.2415, 0.5152, 0.2983, 0.4741, 0.2539, 0.5373, 0.2415, 0.9212, 0.8834, 0.9058, 0.8218, 0.9595, 0.8368, 0.9058, 0.8218, 0.9366, 0.7727, 0.9595, 0.8368, 0.9595, 0.8368, 0.9366, 0.7727, 0.9876, 0.7863, 0.4934, 0.3422, 0.4531, 0.302, 0.5152, 0.2983, 0.5152, 0.2983, 0.4531, 0.302, 0.4741, 0.2539, 0.4531, 0.302, 0.4235, 0.2583, 0.4741, 0.2539, 0.4531, 0.302, 0.3954, 0.2857, 0.4235, 0.2583, 0.9366, 0.7727, 0.9023, 0.7156, 0.957, 0.73, 0.9058, 0.8218, 0.8742, 0.7661, 0.9366, 0.7727, 0.4531, 0.302, 0.4285, 0.3333, 0.3954, 0.2857, 0.9023, 0.7156, 0.8599, 0.6711, 0.9204, 0.6815, 0.9366, 0.7727, 0.8742, 0.7661, 0.9023, 0.7156, 0.8742, 0.7661, 0.8339, 0.7127, 0.9023, 0.7156, 0.9023, 0.7156, 0.8339, 0.7127, 0.8599, 0.6711, 0.5287, 0.6853, 0.5031, 0.6488, 0.5664, 0.6399, 0.9058, 0.8218, 0.8437, 0.8192, 0.8742, 0.7661, 0.8437, 0.8192, 0.8064, 0.7672, 0.8742, 0.7661, 0.8742, 0.7661, 0.8064, 0.7672, 0.8339, 0.7127, 0.8064, 0.7672, 0.7704, 0.7221, 0.8339, 0.7127, 0.8339, 0.7127, 0.7704, 0.7221, 0.796, 0.6762, 0.4651, 0.684, 0.4481, 0.6466, 0.5031, 0.6488, 0.2417, 0.6166, 0.1818, 0.6392, 0.2002, 0.5915, 0.2833, 0.638, 0.224, 0.669, 0.2417, 0.6166, 0.6895, 0.9534, 0.742, 0.9516, 0.7335, 1.0, 0.2417, 0.6166, 0.224, 0.669, 0.1818, 0.6392, 0.224, 0.669, 0.1578, 0.6853, 0.1818, 0.6392, 0.7335, 1.0, 0.742, 0.9516, 0.7948, 0.9953, 0.742, 0.9516, 0.8077, 0.939, 0.7948, 0.9953, 0.7948, 0.9953, 0.8077, 0.939, 0.8585, 0.9759, 0.8077, 0.939, 0.8685, 0.9189, 0.8585, 0.9759, 0.6895, 0.9534, 0.7012, 0.9022, 0.742, 0.9516, 0.7012, 0.9022, 0.7582, 0.8928, 0.742, 0.9516, 0.742, 0.9516, 0.7582, 0.8928, 0.8077, 0.939, 0.7582, 0.8928, 0.8206, 0.8792, 0.8077, 0.939, 0.8077, 0.939, 0.8206, 0.8792, 0.8685, 0.9189, 0.8206, 0.8792, 0.8737, 0.8651, 0.8685, 0.9189, 0.7704, 0.7221, 0.7107, 0.7336, 0.7433, 0.6924, 0.8064, 0.7672, 0.74, 0.7759, 0.7704, 0.7221, 0.8437, 0.8192, 0.7803, 0.8293, 0.8064, 0.7672, 0.7704, 0.7221, 0.74, 0.7759, 0.7107, 0.7336, 0.74, 0.7759, 0.6815, 0.7913, 0.7107, 0.7336, 0.8064, 0.7672, 0.7803, 0.8293, 0.74, 0.7759, 0.7803, 0.8293, 0.7147, 0.8419, 0.74, 0.7759, 0.74, 0.7759, 0.7147, 0.8419, 0.6815, 0.7913, 0.7147, 0.8419, 0.6646, 0.8537, 0.6815, 0.7913, 0.8437, 0.8192, 0.8206, 0.8792, 0.7803, 0.8293, 0.8206, 0.8792, 0.7582, 0.8928, 0.7803, 0.8293, 0.7803, 0.8293, 0.7582, 0.8928, 0.7147, 0.8419, 0.7582, 0.8928, 0.7012, 0.9022, 0.7147, 0.8419, 0.7147, 0.8419, 0.7012, 0.9022, 0.6646, 0.8537, 0.7012, 0.9022, 0.6611, 0.9061, 0.6646, 0.8537])
me_icosphere.update()

# ---- objects
ob_light = bpy.data.objects.new('Light', light_light)
ob_camera = bpy.data.objects.new('Camera', cam_camera)
ob_icosphere = bpy.data.objects.new('Icosphere', me_icosphere)

# ---- transforms, parenting, visibility, modifiers, constraints
ob_light.location = (4.076, 1.005, 5.904)
ob_light.rotation_euler = (0.6503, 0.05522, 1.866)
ob_light.lock_rotations_4d = False
ob_light.empty_display_type = 'ARROWS'
ob_light.color = (0.0, 0.0, 0.0, 0.0)
ob_light.lineart.crease_threshold = 0.0
ob_camera.location = (7.359, -6.926, 4.958)
ob_camera.rotation_euler = (1.109, 0.0, 0.8149)
ob_camera.lock_rotations_4d = False
ob_camera.empty_display_type = 'ARROWS'
ob_camera.color = (0.0, 0.0, 0.0, 0.0)
ob_camera.display_type = 'WIRE'
ob_camera.lineart.crease_threshold = 0.0
ob_icosphere.location = (0.0, -1.015, 1.0)

# ---- collection membership
col_collection.objects.link(ob_light)
col_collection.objects.link(ob_camera)
col_collection.objects.link(ob_icosphere)

# ---- scene / render settings (as saved in the file)
scene.camera = ob_camera
scene.frame_start = 0; scene.frame_end = 200; scene.frame_set(89)
scene.render.engine = 'BLENDER_EEVEE_NEXT'
bpy.context.view_layer.update()
